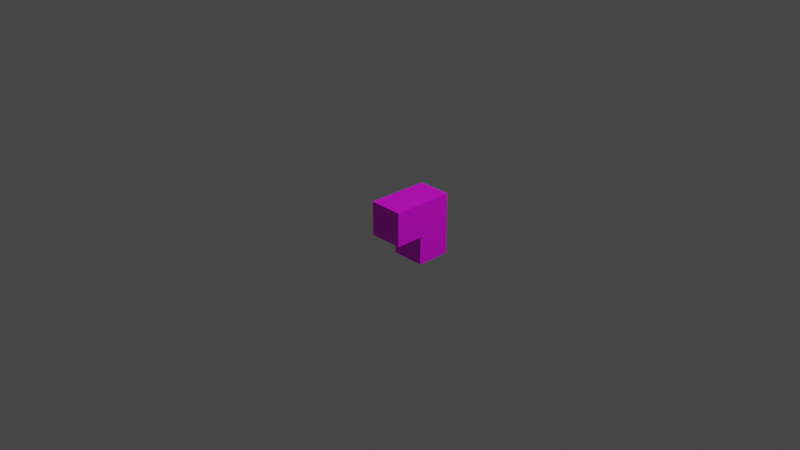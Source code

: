 # Source: corner.blend  (saved by Blender 2.90.8; exported with 4.5.12 LTS)
import bpy
from mathutils import Matrix  # noqa: F401  (used for matrix-valued properties, if any)

bpy.ops.wm.read_factory_settings(use_empty=True)
scene = bpy.context.scene
scene.name = 'Scene'

# ---- collections
col_collection = bpy.data.collections.new('Collection'); scene.collection.children.link(col_collection)

# ---- images (referenced by path relative to the original .blend; pixels are not part of the script)
import os
ASSET_DIR = os.environ.get("B2B_ASSET_DIR", "")  # directory of the original .blend (textures are referenced by path, not embedded)
HERE = os.path.dirname(os.path.abspath(__file__))  # packed textures are extracted next to this script under _unpacked/

def load_image(name, relpath, width, height, colorspace="sRGB"):
    """Load a texture the original file referenced (path relative to the .blend, or extracted next to this script)."""
    p = next((c for c in (os.path.join(HERE, relpath), os.path.join(ASSET_DIR, relpath)) if relpath and os.path.exists(c)), "")
    if p:
        img = bpy.data.images.load(p, check_existing=True)
        img.name = name
    else:  # same state as the original file: an image datablock whose file is absent (Cycles renders it pink)
        img = bpy.data.images.new(name, width, height)
        img.source = "FILE"
        img.filepath = "//" + (relpath or name)
    img.colorspace_settings.name = colorspace
    return img
img_wormball_straight_png = load_image('wormball_straight.png', 'textures/wormball_straight.png', 1024, 1024, 'sRGB')
img_wormball_end_png = load_image('wormball_end.png', 'textures/wormball_end.png', 1024, 1024, 'sRGB')
img_wormball_corner_side_png = load_image('wormball_corner_side.png', 'textures/wormball_corner_side.png', 1024, 1024, 'sRGB')
img_wormball_corner_top_png = load_image('wormball_corner_top.png', 'textures/wormball_corner_top.png', 1024, 1024, 'sRGB')

# ---- materials (node trees are filled in below, after node groups)
mat_wormball_straight = bpy.data.materials.new('wormball_straight')
mat_wormball_straight.alpha_threshold = 0.0
mat_wormball_straight.use_transparent_shadow = False
mat_wormball_straight.line_color = (0.0, 0.0, 0.0, 1.0)
mat_wormball_end = bpy.data.materials.new('wormball_end')
mat_wormball_end.use_transparent_shadow = False
mat_corner_side = bpy.data.materials.new('corner_side')
mat_corner_side.use_transparent_shadow = False
mat_corner_top = bpy.data.materials.new('corner_top')
mat_corner_top.use_transparent_shadow = False

# ---- material node trees
mat_wormball_straight.use_nodes = True; mat_wormball_straight.node_tree.nodes.clear()
_N = mat_wormball_straight.node_tree.nodes; _L = mat_wormball_straight.node_tree.links
n0 = _N.new('ShaderNodeOutputMaterial'); n0.name = 'Material Output'; n0.location = (300, 300)
n1 = _N.new('ShaderNodeBsdfPrincipled'); n1.name = 'Principled BSDF'; n1.location = (10, 300)
n1.distribution = 'GGX'
n1.subsurface_method = 'BURLEY'
n1.inputs[2].default_value = 0.4
n1.inputs[3].default_value = 1.45
n1.inputs[27].default_value = (0.0, 0.0, 0.0, 1.0)
n1.inputs[28].default_value = 1.0
n2 = _N.new('ShaderNodeTexImage'); n2.name = 'Image Texture'; n2.location = (-540, 220)
n2.image = img_wormball_straight_png
n2.interpolation = 'Closest'
_L.new(n1.outputs[0], n0.inputs[0])
_L.new(n2.outputs[0], n1.inputs[0])
n0.is_active_output = True
mat_wormball_end.use_nodes = True; mat_wormball_end.node_tree.nodes.clear()
_N = mat_wormball_end.node_tree.nodes; _L = mat_wormball_end.node_tree.links
n0 = _N.new('ShaderNodeBsdfPrincipled'); n0.name = 'Principled BSDF'; n0.location = (10, 300)
n0.distribution = 'GGX'
n0.subsurface_method = 'BURLEY'
n0.inputs[3].default_value = 1.45
n0.inputs[27].default_value = (0.0, 0.0, 0.0, 1.0)
n0.inputs[28].default_value = 1.0
n1 = _N.new('ShaderNodeOutputMaterial'); n1.name = 'Material Output'; n1.location = (300, 300)
n2 = _N.new('ShaderNodeTexImage'); n2.name = 'Image Texture'; n2.location = (-460, 280)
n2.image = img_wormball_end_png
n2.interpolation = 'Closest'
_L.new(n0.outputs[0], n1.inputs[0])
_L.new(n2.outputs[0], n0.inputs[0])
n1.is_active_output = True
mat_corner_side.use_nodes = True; mat_corner_side.node_tree.nodes.clear()
_N = mat_corner_side.node_tree.nodes; _L = mat_corner_side.node_tree.links
n0 = _N.new('ShaderNodeBsdfPrincipled'); n0.name = 'Principled BSDF'; n0.location = (10, 300)
n0.distribution = 'GGX'
n0.subsurface_method = 'BURLEY'
n0.inputs[3].default_value = 1.45
n0.inputs[27].default_value = (0.0, 0.0, 0.0, 1.0)
n0.inputs[28].default_value = 1.0
n1 = _N.new('ShaderNodeOutputMaterial'); n1.name = 'Material Output'; n1.location = (300, 300)
n2 = _N.new('ShaderNodeTexImage'); n2.name = 'Image Texture'; n2.location = (-400, 260)
n2.image = img_wormball_corner_side_png
n2.interpolation = 'Closest'
_L.new(n0.outputs[0], n1.inputs[0])
_L.new(n2.outputs[0], n0.inputs[0])
n1.is_active_output = True
mat_corner_top.use_nodes = True; mat_corner_top.node_tree.nodes.clear()
_N = mat_corner_top.node_tree.nodes; _L = mat_corner_top.node_tree.links
n0 = _N.new('ShaderNodeBsdfPrincipled'); n0.name = 'Principled BSDF'; n0.location = (10, 300)
n0.distribution = 'GGX'
n0.subsurface_method = 'BURLEY'
n0.inputs[3].default_value = 1.45
n0.inputs[27].default_value = (0.0, 0.0, 0.0, 1.0)
n0.inputs[28].default_value = 1.0
n1 = _N.new('ShaderNodeOutputMaterial'); n1.name = 'Material Output'; n1.location = (300, 300)
n2 = _N.new('ShaderNodeTexImage'); n2.name = 'Image Texture'; n2.location = (-400, 260)
n2.image = img_wormball_corner_top_png
n2.interpolation = 'Closest'
_L.new(n0.outputs[0], n1.inputs[0])
_L.new(n2.outputs[0], n0.inputs[0])
n1.is_active_output = True

# ---- world
world_world = bpy.data.worlds.new('World'); scene.world = world_world
world_world.use_nodes = True; world_world.node_tree.nodes.clear()
_N = world_world.node_tree.nodes; _L = world_world.node_tree.links
n0 = _N.new('ShaderNodeOutputWorld'); n0.name = 'World Output'; n0.location = (300, 300)
n1 = _N.new('ShaderNodeBackground'); n1.name = 'Background'; n1.location = (10, 300)
n1.inputs[0].default_value = (0.05088, 0.05088, 0.05088, 1.0)
_L.new(n1.outputs[0], n0.inputs[0])
n0.is_active_output = True
world_world.color = (0.05088, 0.05088, 0.05088)
world_world.use_sun_shadow = False
world_world.sun_shadow_jitter_overblur = 0.0

# ---- cameras
cam_camera = bpy.data.cameras.new('Camera')
cam_camera.clip_end = 100.0
cam_camera.ortho_scale = 7.314

# ---- lights
light_light = bpy.data.lights.new('Light', 'POINT')
light_light.transmission_factor = 0.0
light_light.energy = 1000.0
light_light.shadow_soft_size = 0.1
light_light.shadow_maximum_resolution = 0.006
light_light.use_absolute_resolution = True

# ---- meshes
me_cube = bpy.data.meshes.new('Cube')
me_cube.from_pydata([(0.1875, 0.5, 0.1875), (0.1875, 0.5, -0.1875), (0.1875, -0.1875, 0.1875), (0.1875, -0.1875, -0.1875), (-0.1875, 0.5, 0.1875), (-0.1875, 0.5, -0.1875), (-0.1875, -0.1875, 0.1875), (-0.1875, -0.1875, -0.1875), (-0.1875, 0.1219, -0.1875), (0.1875, 0.1219, 0.1875), (-0.1875, 0.1219, 0.1875), (0.1875, 0.1219, -0.1875), (0.1875, 0.5, -0.1875), (-0.1875, 0.5, -0.1875), (0.1875, 0.1219, -0.1875), (-0.1875, 0.1219, -0.1875), (0.1875, 0.5, -0.5), (-0.1875, 0.5, -0.5), (0.1875, 0.1219, -0.5), (-0.1875, 0.1219, -0.5)], [], [(9, 10, 6, 2), (3, 2, 6, 7), (8, 10, 4, 5), (8, 11, 3, 7), (11, 9, 2, 3), (5, 4, 0, 1), (1, 0, 9, 11), (1, 11, 14, 12), (7, 6, 10, 8), (0, 4, 10, 9), (15, 13, 17, 19), (5, 1, 12, 13), (8, 5, 13, 15), (11, 8, 15, 14), (17, 16, 18, 19), (13, 12, 16, 17), (14, 15, 19, 18), (12, 14, 18, 16)])
me_cube.polygons.foreach_set('material_index', [0, 1, 2, 0, 2, 0, 2, 0, 2, 0, 2, 1, 0, 0, 1, 0, 0, 2])
_uv = me_cube.uv_layers.new(name='UVMap')
_uv.uv.foreach_set('vector', [0.3125, 0.6875, 0.3125, 0.3125, 0.0, 0.3125, 0.0, 0.6875, 0.3125, 0.3125, 0.6875, 0.3125, 0.6875, 0.6875, 0.3125, 0.6875, 0.3125, 0.3125, 0.3125, 0.6875, 0.6875, 0.6875, 0.6875, 0.3125, 0.3125, 0.6875, 0.3125, 0.3125, 0.0, 0.3125, 0.0, 0.6875, 0.3125, 0.6875, 0.3125, 0.3125, 0.0, 0.3125, 0.0, 0.6875, 0.3125, 0.3125, 0.6875, 0.3125, 0.6875, 0.6875, 0.3125, 0.6875, 0.3125, 0.6875, 0.6875, 0.6875, 0.6875, 0.3125, 0.3125, 0.3125, 1.0, 0.6875, 0.45, 0.6875, 0.45, 0.6875, 1.0, 0.6875, 0.6875, 0.0, 0.3125, 0.0, 0.3125, 0.3125, 0.6875, 0.3125, 0.6875, 0.6875, 0.6875, 0.3125, 0.3125, 0.3125, 0.3125, 0.6875, 0.3125, 0.6875, 0.3125, 0.3125, 0.0, 0.3125, 0.0, 0.6875, 0.3125, 0.3125, 0.3125, 0.6875, 0.3125, 0.6875, 0.3125, 0.3125, 0.45, 0.6875, 1.0, 0.6875, 1.0, 0.6875, 0.45, 0.6875, 0.45, 0.3125, 0.45, 0.6875, 0.45, 0.6875, 0.45, 0.3125, 0.6875, 0.6875, 0.6875, 0.3125, 0.3125, 0.3125, 0.3125, 0.6875, 0.3125, 0.3125, 0.3125, 0.6875, 0.0, 0.6875, 0.0, 0.3125, 0.3125, 0.6875, 0.3125, 0.3125, 0.0, 0.3125, 0.0, 0.6875, 0.3125, 0.3125, 0.6875, 0.3125, 0.6875, 0.0, 0.3125, 0.0])
me_cube.materials.append(mat_wormball_straight)
me_cube.materials.append(mat_wormball_end)
me_cube.materials.append(mat_corner_side)
me_cube.materials.append(mat_corner_top)
me_cube.use_remesh_preserve_volume = False
me_cube.use_remesh_preserve_attributes = False
me_cube.use_mirror_vertex_groups = False
me_cube.update()

# ---- objects
ob_cube = bpy.data.objects.new('Cube', me_cube)
ob_light = bpy.data.objects.new('Light', light_light)
ob_camera = bpy.data.objects.new('Camera', cam_camera)

# ---- transforms, parenting, visibility, modifiers, constraints
ob_cube.location = (0.0, 0.0, 0.0)
ob_cube.lock_rotations_4d = False
ob_cube.empty_display_type = 'ARROWS'
ob_cube.lineart.crease_threshold = 0.0
ob_light.location = (4.076, 1.005, 5.904)
ob_light.rotation_euler = (0.6503, 0.05522, 1.866)
ob_light.lock_rotations_4d = False
ob_light.empty_display_type = 'ARROWS'
ob_light.color = (0.0, 0.0, 0.0, 0.0)
ob_light.lineart.crease_threshold = 0.0
ob_camera.location = (7.359, -6.926, 4.958)
ob_camera.rotation_euler = (1.109, 0.0, 0.8149)
ob_camera.lock_rotations_4d = False
ob_camera.empty_display_type = 'ARROWS'
ob_camera.color = (0.0, 0.0, 0.0, 0.0)
ob_camera.display_type = 'WIRE'
ob_camera.lineart.crease_threshold = 0.0

# ---- collection membership
col_collection.objects.link(ob_cube)
col_collection.objects.link(ob_light)
col_collection.objects.link(ob_camera)

# ---- scene / render settings (as saved in the file)
scene.camera = ob_camera
scene.frame_start = 1; scene.frame_end = 250; scene.frame_set(1)
scene.render.engine = 'BLENDER_EEVEE_NEXT'
scene.cycles.use_denoising = False
scene.cycles.samples = 128
scene.cycles.sampling_pattern = 'TABULATED_SOBOL'
scene.cycles.use_adaptive_sampling = False
scene.cycles.use_light_tree = False
scene.view_settings.view_transform = 'Filmic'
bpy.context.view_layer.update()
